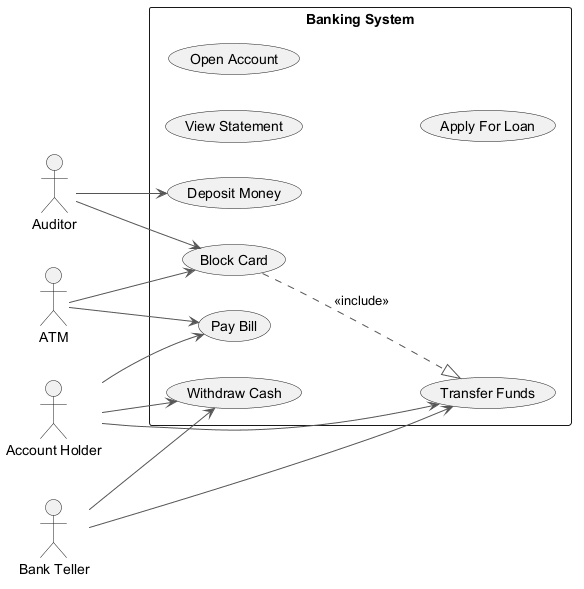

The diagram above was rendered by PlantUML. Its source (embedded in the PNG):
@startuml
skinparam backgroundColor #FFFFFF
skinparam classBackgroundColor #E8F4FA
skinparam classBorderColor #2C7DA0
skinparam ArrowColor #555555
left to right direction
actor "Auditor" as A
actor "Account Holder" as AH
actor "Bank Teller" as BT
actor "ATM" as A1
rectangle "Banking System" {
  usecase "Pay Bill" as UC_PayBill
  usecase "Withdraw Cash" as UC_WithdrawCash
  usecase "View Statement" as UC_ViewStatement
  usecase "Deposit Money" as UC_DepositMoney
  usecase "Block Card" as UC_BlockCard
  usecase "Open Account" as UC_OpenAccount
  usecase "Apply For Loan" as UC_ApplyForLoan
  usecase "Transfer Funds" as UC_TransferFunds
}
A --> UC_DepositMoney
A --> UC_BlockCard
AH --> UC_TransferFunds
AH --> UC_PayBill
AH --> UC_WithdrawCash
BT --> UC_TransferFunds
BT --> UC_WithdrawCash
A1 --> UC_PayBill
A1 --> UC_BlockCard
UC_BlockCard ..|> UC_TransferFunds : <<include>>
@enduml